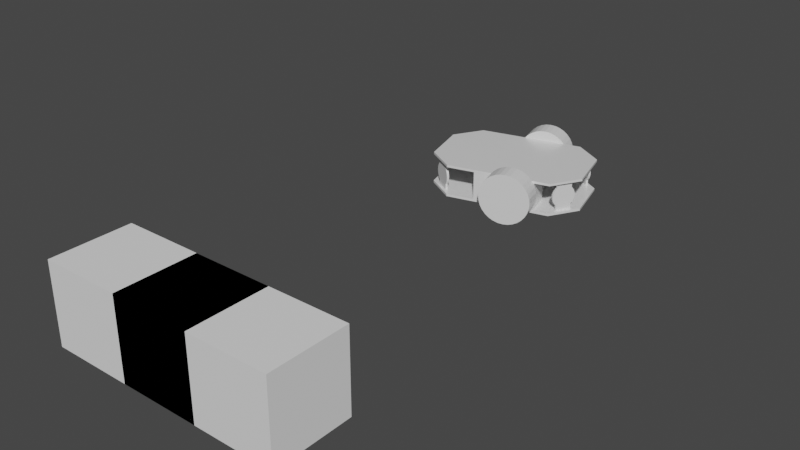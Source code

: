 # Source: scenario4variant5.blend  (saved by Blender 2.82.7; exported with 4.5.12 LTS)
import bpy
from mathutils import Matrix  # noqa: F401  (used for matrix-valued properties, if any)

bpy.ops.wm.read_factory_settings(use_empty=True)
scene = bpy.context.scene
scene.name = 'Scene'

# ---- materials (node trees are filled in below, after node groups)
mat_none_002 = bpy.data.materials.new('None.002')
mat_none_002.use_transparent_shadow = False
mat_none_002.roughness = 0.2546
mat_none_002.specular_intensity = 0.8

# ---- material node trees
mat_none_002.use_nodes = True; mat_none_002.node_tree.nodes.clear()
_N = mat_none_002.node_tree.nodes; _L = mat_none_002.node_tree.links
n0 = _N.new('ShaderNodeOutputMaterial'); n0.name = 'Material Output'; n0.location = (300, 300)
n1 = _N.new('ShaderNodeBsdfPrincipled'); n1.name = 'Principled BSDF'; n1.location = (10, 300)
n1.distribution = 'GGX'
n1.subsurface_method = 'BURLEY'
n1.inputs[2].default_value = 0.2546
n1.inputs[3].default_value = 1.45
n1.inputs[13].default_value = 0.8
n1.inputs[27].default_value = (0.0, 0.0, 0.0, 1.0)
n1.inputs[28].default_value = 1.0
_L.new(n1.outputs[0], n0.inputs[0])
n0.is_active_output = True

# ---- world
world_world = bpy.data.worlds.new('World'); scene.world = world_world
world_world.use_nodes = True; world_world.node_tree.nodes.clear()
_N = world_world.node_tree.nodes; _L = world_world.node_tree.links
n0 = _N.new('ShaderNodeOutputWorld'); n0.name = 'World Output'; n0.location = (300, 300)
n1 = _N.new('ShaderNodeBackground'); n1.name = 'Background'; n1.location = (10, 300)
n1.inputs[0].default_value = (0.05088, 0.05088, 0.05088, 1.0)
_L.new(n1.outputs[0], n0.inputs[0])
n0.is_active_output = True
world_world.color = (0.05088, 0.05088, 0.05088)
world_world.use_sun_shadow = False
world_world.sun_shadow_jitter_overblur = 0.0

# ---- meshes
me_bottom_baseboard_plane_001 = bpy.data.meshes.new('Bottom_Baseboard_Plane.001')
me_bottom_baseboard_plane_001.from_pydata([(-0.0888, -0.02201, 0.03191), (-0.0888, -0.02201, -0.03189), (-0.0578, -0.02201, -0.06289), (0.0762, -0.02201, -0.06289), (0.1072, -0.02201, -0.03189), (0.1072, -0.02201, 0.03191), (0.0762, -0.02201, 0.06291), (-0.0578, -0.02201, 0.06291), (0.1072, -0.02201, 0.03191), (0.1072, -0.02201, -0.03189), (0.1072, -0.02201, -0.03189), (0.1072, -0.02201, 0.03191), (0.0762, -0.02201, 0.06291), (-0.0578, -0.02201, -0.06289), (0.0762, -0.02201, -0.06289), (-0.0888, -0.02201, 0.03191), (-0.0888, -0.02201, -0.03189), (-0.0578, -0.02201, 0.06291), (0.0762, -0.02201, 0.06291), (0.1072, -0.01901, 0.03191), (0.0762, -0.01901, 0.06291), (0.0762, -0.02201, -0.06289), (-0.0888, -0.02201, -0.03189), (-0.0578, -0.02201, -0.06289), (-0.0578, -0.02201, 0.06291), (-0.0888, -0.02201, 0.03191), (-0.0888, -0.01901, 0.03191), (-0.0578, -0.01901, 0.06291), (0.1072, -0.01901, -0.03189), (0.0762, -0.01901, -0.06289), (-0.0578, -0.01901, -0.06289), (-0.0888, -0.01901, -0.03189), (-0.0888, 0.01799, 0.03191), (-0.0888, 0.01799, -0.03189), (-0.0578, 0.01799, -0.06289), (0.0762, 0.01799, -0.06289), (0.1072, 0.01799, -0.03189), (0.1072, 0.01799, 0.03191), (0.0762, 0.01799, 0.06291), (-0.0578, 0.01799, 0.06291), (0.1072, 0.01799, 0.03191), (0.1072, 0.01799, -0.03189), (0.1072, 0.01799, -0.03189), (0.1072, 0.01799, 0.03191), (0.0762, 0.01799, 0.06291), (-0.0578, 0.01799, -0.06289), (0.0762, 0.01799, -0.06289), (-0.0888, 0.01799, 0.03191), (-0.0888, 0.01799, -0.03189), (-0.0578, 0.01799, 0.06291), (0.0762, 0.01799, 0.06291), (0.1072, 0.02099, 0.03191), (0.0762, 0.02099, 0.06291), (0.0762, 0.01799, -0.06289), (-0.0888, 0.01799, -0.03189), (-0.0578, 0.01799, -0.06289), (-0.0578, 0.01799, 0.06291), (-0.0888, 0.01799, 0.03191), (-0.0888, 0.02099, 0.03191), (-0.0578, 0.02099, 0.06291), (0.1072, 0.02099, -0.03189), (0.0762, 0.02099, -0.06289), (-0.0578, 0.02099, -0.06289), (-0.0888, 0.02099, -0.03189), (-0.06172, 0.01799, 0.04998), (-0.07587, 0.01799, 0.03584), (-0.07587, -0.01901, 0.03584), (-0.06172, -0.01901, 0.04998), (-0.06385, 0.01799, 0.0521), (-0.06385, -0.01901, 0.0521), (-0.07799, -0.01901, 0.03796), (-0.07799, 0.01799, 0.03796), (-0.07587, 0.01799, -0.03502), (-0.06172, 0.01799, -0.04916), (-0.06172, -0.01901, -0.04916), (-0.07587, -0.01901, -0.03502), (-0.07799, 0.01799, -0.03714), (-0.07799, -0.01901, -0.03714), (-0.06385, -0.01901, -0.05128), (-0.06385, 0.01799, -0.05128), (0.08213, 0.01799, 0.05198), (0.09628, 0.01799, 0.03784), (0.09628, -0.01901, 0.03784), (0.08213, -0.01901, 0.05198), (0.08001, 0.01799, 0.04986), (0.08001, -0.01901, 0.04986), (0.09415, -0.01901, 0.03572), (0.09415, 0.01799, 0.03572), (0.09628, 0.01799, -0.03802), (0.08213, 0.01799, -0.05216), (0.08213, -0.01901, -0.05216), (0.09628, -0.01901, -0.03802), (0.09415, 0.01799, -0.0359), (0.09415, -0.01901, -0.0359), (0.08001, -0.01901, -0.05004), (0.08001, 0.01799, -0.05004), (0.09745, -0.0005096, 0.03244), (0.09957, -0.0005096, 0.03456), (0.09937, -0.003436, 0.03477), (0.09725, -0.003436, 0.03265), (0.09876, -0.00625, 0.03537), (0.09664, -0.00625, 0.03325), (0.09778, -0.008844, 0.03635), (0.09566, -0.008844, 0.03423), (0.09647, -0.01112, 0.03767), (0.09434, -0.01112, 0.03555), (0.09486, -0.01298, 0.03928), (0.09274, -0.01298, 0.03716), (0.09302, -0.01437, 0.04111), (0.0909, -0.01437, 0.03899), (0.09103, -0.01522, 0.0431), (0.08891, -0.01522, 0.04098), (0.08897, -0.01551, 0.04517), (0.08684, -0.01551, 0.04305), (0.0869, -0.01522, 0.04724), (0.08477, -0.01522, 0.04512), (0.08491, -0.01437, 0.04923), (0.08278, -0.01437, 0.04711), (0.08307, -0.01298, 0.05106), (0.08095, -0.01298, 0.04894), (0.08147, -0.01112, 0.05267), (0.07934, -0.01112, 0.05055), (0.08015, -0.008844, 0.05399), (0.07802, -0.008844, 0.05187), (0.07917, -0.00625, 0.05497), (0.07704, -0.00625, 0.05285), (0.07856, -0.003436, 0.05557), (0.07644, -0.003436, 0.05345), (0.07836, -0.0005096, 0.05578), (0.07624, -0.0005096, 0.05366), (0.07856, 0.002416, 0.05557), (0.07644, 0.002416, 0.05345), (0.07917, 0.00523, 0.05497), (0.07704, 0.00523, 0.05285), (0.08015, 0.007824, 0.05399), (0.07802, 0.007824, 0.05187), (0.08147, 0.0101, 0.05267), (0.07934, 0.0101, 0.05055), (0.08307, 0.01196, 0.05106), (0.08095, 0.01196, 0.04894), (0.08491, 0.01335, 0.04923), (0.08278, 0.01335, 0.04711), (0.0869, 0.0142, 0.04724), (0.08477, 0.0142, 0.04512), (0.08897, 0.01449, 0.04517), (0.08684, 0.01449, 0.04305), (0.09103, 0.0142, 0.0431), (0.08891, 0.0142, 0.04098), (0.09302, 0.01335, 0.04111), (0.0909, 0.01335, 0.03899), (0.09486, 0.01196, 0.03928), (0.09274, 0.01196, 0.03716), (0.09647, 0.0101, 0.03767), (0.09434, 0.0101, 0.03555), (0.09778, 0.007824, 0.03635), (0.09566, 0.007824, 0.03423), (0.09876, 0.00523, 0.03537), (0.09664, 0.00523, 0.03325), (0.09937, 0.002416, 0.03477), (0.09725, 0.002416, 0.03265), (0.07704, -0.0005096, -0.05314), (0.07916, -0.0005096, -0.05526), (0.07936, -0.003436, -0.05505), (0.07724, -0.003436, -0.05293), (0.07997, -0.00625, -0.05445), (0.07784, -0.00625, -0.05233), (0.08095, -0.008844, -0.05347), (0.07882, -0.008844, -0.05135), (0.08227, -0.01112, -0.05215), (0.08014, -0.01112, -0.05003), (0.08387, -0.01298, -0.05054), (0.08175, -0.01298, -0.04842), (0.08571, -0.01437, -0.04871), (0.08358, -0.01437, -0.04659), (0.0877, -0.01522, -0.04672), (0.08557, -0.01522, -0.0446), (0.08977, -0.01551, -0.04465), (0.08764, -0.01551, -0.04253), (0.09183, -0.01522, -0.04258), (0.08971, -0.01522, -0.04046), (0.09382, -0.01437, -0.04059), (0.0917, -0.01437, -0.03847), (0.09566, -0.01298, -0.03876), (0.09354, -0.01298, -0.03664), (0.09727, -0.01112, -0.03715), (0.09514, -0.01112, -0.03503), (0.09858, -0.008844, -0.03583), (0.09646, -0.008844, -0.03371), (0.09956, -0.00625, -0.03485), (0.09744, -0.00625, -0.03273), (0.1002, -0.003436, -0.03425), (0.09805, -0.003436, -0.03213), (0.1004, -0.0005096, -0.03404), (0.09825, -0.0005096, -0.03192), (0.1002, 0.002416, -0.03425), (0.09805, 0.002416, -0.03213), (0.09956, 0.00523, -0.03485), (0.09744, 0.00523, -0.03273), (0.09858, 0.007824, -0.03583), (0.09646, 0.007824, -0.03371), (0.09727, 0.0101, -0.03715), (0.09514, 0.0101, -0.03503), (0.09566, 0.01196, -0.03876), (0.09354, 0.01196, -0.03664), (0.09382, 0.01335, -0.04059), (0.0917, 0.01335, -0.03847), (0.09183, 0.0142, -0.04258), (0.08971, 0.0142, -0.04046), (0.08977, 0.01449, -0.04465), (0.08764, 0.01449, -0.04253), (0.0877, 0.0142, -0.04672), (0.08557, 0.0142, -0.0446), (0.08571, 0.01335, -0.04871), (0.08358, 0.01335, -0.04659), (0.08387, 0.01196, -0.05054), (0.08175, 0.01196, -0.04842), (0.08227, 0.0101, -0.05215), (0.08014, 0.0101, -0.05003), (0.08095, 0.007824, -0.05347), (0.07882, 0.007824, -0.05135), (0.07997, 0.00523, -0.05445), (0.07784, 0.00523, -0.05233), (0.07936, 0.002416, -0.05505), (0.07724, 0.002416, -0.05293), (-0.06015, -0.0005096, -0.05506), (-0.05803, -0.0005096, -0.05294), (-0.05823, -0.003436, -0.05273), (-0.06035, -0.003436, -0.05485), (-0.05884, -0.00625, -0.05213), (-0.06096, -0.00625, -0.05425), (-0.05982, -0.008844, -0.05115), (-0.06194, -0.008844, -0.05327), (-0.06113, -0.01112, -0.04983), (-0.06326, -0.01112, -0.05195), (-0.06274, -0.01298, -0.04822), (-0.06486, -0.01298, -0.05034), (-0.06458, -0.01437, -0.04639), (-0.0667, -0.01437, -0.04851), (-0.06657, -0.01522, -0.0444), (-0.06869, -0.01522, -0.04652), (-0.06863, -0.01551, -0.04233), (-0.07076, -0.01551, -0.04445), (-0.0707, -0.01522, -0.04026), (-0.07283, -0.01522, -0.04238), (-0.07269, -0.01437, -0.03827), (-0.07482, -0.01437, -0.04039), (-0.07453, -0.01298, -0.03644), (-0.07665, -0.01298, -0.03856), (-0.07613, -0.01112, -0.03483), (-0.07826, -0.01112, -0.03695), (-0.07745, -0.008844, -0.03351), (-0.07958, -0.008844, -0.03563), (-0.07843, -0.00625, -0.03253), (-0.08056, -0.00625, -0.03465), (-0.07904, -0.003436, -0.03193), (-0.08116, -0.003436, -0.03405), (-0.07924, -0.0005096, -0.03172), (-0.08136, -0.0005096, -0.03384), (-0.07904, 0.002416, -0.03193), (-0.08116, 0.002416, -0.03405), (-0.07843, 0.00523, -0.03253), (-0.08056, 0.00523, -0.03465), (-0.07745, 0.007824, -0.03351), (-0.07958, 0.007824, -0.03563), (-0.07613, 0.0101, -0.03483), (-0.07826, 0.0101, -0.03695), (-0.07453, 0.01196, -0.03644), (-0.07665, 0.01196, -0.03856), (-0.07269, 0.01335, -0.03827), (-0.07482, 0.01335, -0.04039), (-0.0707, 0.0142, -0.04026), (-0.07283, 0.0142, -0.04238), (-0.06863, 0.01449, -0.04233), (-0.07076, 0.01449, -0.04445), (-0.06657, 0.0142, -0.0444), (-0.06869, 0.0142, -0.04652), (-0.06458, 0.01335, -0.04639), (-0.0667, 0.01335, -0.04851), (-0.06274, 0.01196, -0.04822), (-0.06486, 0.01196, -0.05034), (-0.06113, 0.0101, -0.04983), (-0.06326, 0.0101, -0.05195), (-0.05982, 0.007824, -0.05115), (-0.06194, 0.007824, -0.05327), (-0.05884, 0.00523, -0.05213), (-0.06096, 0.00523, -0.05425), (-0.05823, 0.002416, -0.05273), (-0.06035, 0.002416, -0.05485), (-0.08146, -0.0005096, 0.03456), (-0.07934, -0.0005096, 0.03244), (-0.07914, -0.003436, 0.03265), (-0.08126, -0.003436, 0.03477), (-0.07853, -0.00625, 0.03325), (-0.08066, -0.00625, 0.03537), (-0.07755, -0.008844, 0.03423), (-0.07968, -0.008844, 0.03635), (-0.07623, -0.01112, 0.03555), (-0.07836, -0.01112, 0.03767), (-0.07463, -0.01298, 0.03716), (-0.07675, -0.01298, 0.03928), (-0.07279, -0.01437, 0.03899), (-0.07492, -0.01437, 0.04111), (-0.0708, -0.01522, 0.04098), (-0.07293, -0.01522, 0.0431), (-0.06873, -0.01551, 0.04305), (-0.07086, -0.01551, 0.04517), (-0.06667, -0.01522, 0.04512), (-0.06879, -0.01522, 0.04724), (-0.06468, -0.01437, 0.04711), (-0.0668, -0.01437, 0.04923), (-0.06284, -0.01298, 0.04894), (-0.06496, -0.01298, 0.05106), (-0.06123, -0.01112, 0.05055), (-0.06336, -0.01112, 0.05267), (-0.05992, -0.008844, 0.05187), (-0.06204, -0.008844, 0.05399), (-0.05894, -0.00625, 0.05285), (-0.06106, -0.00625, 0.05497), (-0.05833, -0.003436, 0.05345), (-0.06045, -0.003436, 0.05557), (-0.05813, -0.0005096, 0.05366), (-0.06025, -0.0005096, 0.05578), (-0.05833, 0.002416, 0.05345), (-0.06045, 0.002416, 0.05557), (-0.05894, 0.00523, 0.05285), (-0.06106, 0.00523, 0.05497), (-0.05992, 0.007824, 0.05187), (-0.06204, 0.007824, 0.05399), (-0.06123, 0.0101, 0.05055), (-0.06336, 0.0101, 0.05267), (-0.06284, 0.01196, 0.04894), (-0.06496, 0.01196, 0.05106), (-0.06468, 0.01335, 0.04711), (-0.0668, 0.01335, 0.04923), (-0.06667, 0.0142, 0.04512), (-0.06879, 0.0142, 0.04724), (-0.06873, 0.01449, 0.04305), (-0.07086, 0.01449, 0.04517), (-0.0708, 0.0142, 0.04098), (-0.07293, 0.0142, 0.0431), (-0.07279, 0.01335, 0.03899), (-0.07492, 0.01335, 0.04111), (-0.07463, 0.01196, 0.03716), (-0.07675, 0.01196, 0.03928), (-0.07623, 0.0101, 0.03555), (-0.07836, 0.0101, 0.03767), (-0.07755, 0.007824, 0.03423), (-0.07968, 0.007824, 0.03635), (-0.07853, 0.00523, 0.03325), (-0.08066, 0.00523, 0.03537), (-0.07914, 0.002416, 0.03265), (-0.08126, 0.002416, 0.03477), (-0.0378, -0.01901, -0.02629), (-0.0378, -0.01901, -0.06279), (0.0402, -0.01901, -0.06279), (0.0402, -0.01901, -0.02629), (-0.0378, 0.01806, -0.02629), (0.0402, 0.01806, -0.02629), (0.0402, 0.01806, -0.06279), (-0.0378, 0.01806, -0.06279), (-0.0378, -0.01901, -0.06279), (-0.0378, -0.01901, 0.06291), (-0.0378, -0.01901, 0.02641), (0.0402, -0.01901, 0.02641), (0.0402, -0.01901, 0.06291), (-0.0378, 0.01806, 0.06291), (0.0402, 0.01806, 0.06291), (0.0402, 0.01806, 0.02641), (-0.0378, 0.01806, 0.02641), (-0.0378, -0.01901, 0.02641), (-0.008795, 0.03399, -0.08819), (-0.008795, 0.03399, -0.06299), (-0.002357, 0.03336, -0.06299), (-0.002357, 0.03336, -0.08819), (0.003834, 0.03148, -0.06299), (0.003834, 0.03148, -0.08819), (0.009539, 0.02843, -0.06299), (0.009539, 0.02843, -0.08819), (0.01454, 0.02433, -0.06299), (0.01454, 0.02433, -0.08819), (0.01864, 0.01932, -0.06299), (0.01864, 0.01932, -0.08819), (0.02169, 0.01362, -0.06299), (0.02169, 0.01362, -0.08819), (0.02357, 0.007428, -0.06299), (0.02357, 0.007428, -0.08819), (0.0242, 0.0009904, -0.06299), (0.0242, 0.0009904, -0.08819), (0.02357, -0.005448, -0.06299), (0.02357, -0.005448, -0.08819), (0.02169, -0.01164, -0.06299), (0.02169, -0.01164, -0.08819), (0.01864, -0.01734, -0.06299), (0.01864, -0.01734, -0.08819), (0.01454, -0.02234, -0.06299), (0.01454, -0.02234, -0.08819), (0.009539, -0.02645, -0.06299), (0.009539, -0.02645, -0.08819), (0.003834, -0.0295, -0.06299), (0.003834, -0.0295, -0.08819), (-0.002357, -0.03138, -0.06299), (-0.002357, -0.03138, -0.08819), (-0.008795, -0.03201, -0.06299), (-0.008795, -0.03201, -0.08819), (-0.01523, -0.03138, -0.06299), (-0.01523, -0.03138, -0.08819), (-0.02142, -0.0295, -0.06299), (-0.02142, -0.0295, -0.08819), (-0.02713, -0.02645, -0.06299), (-0.02713, -0.02645, -0.08819), (-0.03213, -0.02234, -0.06299), (-0.03213, -0.02234, -0.08819), (-0.03623, -0.01734, -0.06299), (-0.03623, -0.01734, -0.08819), (-0.03928, -0.01164, -0.06299), (-0.03928, -0.01164, -0.08819), (-0.04116, -0.005448, -0.06299), (-0.04116, -0.005448, -0.08819), (-0.0418, 0.0009904, -0.06299), (-0.0418, 0.0009904, -0.08819), (-0.04116, 0.007428, -0.06299), (-0.04116, 0.007428, -0.08819), (-0.03928, 0.01362, -0.06299), (-0.03928, 0.01362, -0.08819), (-0.03623, 0.01932, -0.06299), (-0.03623, 0.01932, -0.08819), (-0.03213, 0.02433, -0.06299), (-0.03213, 0.02433, -0.08819), (-0.02713, 0.02843, -0.06299), (-0.02713, 0.02843, -0.08819), (-0.02142, 0.03148, -0.06299), (-0.02142, 0.03148, -0.08819), (-0.01523, 0.03336, -0.06299), (-0.01523, 0.03336, -0.08819), (-0.008795, 0.03399, 0.06281), (-0.008795, 0.03399, 0.08801), (-0.002357, 0.03336, 0.08801), (-0.002357, 0.03336, 0.06281), (0.003834, 0.03148, 0.08801), (0.003834, 0.03148, 0.06281), (0.009539, 0.02843, 0.08801), (0.009539, 0.02843, 0.06281), (0.01454, 0.02433, 0.08801), (0.01454, 0.02433, 0.06281), (0.01864, 0.01932, 0.08801), (0.01864, 0.01932, 0.06281), (0.02169, 0.01362, 0.08801), (0.02169, 0.01362, 0.06281), (0.02357, 0.007428, 0.08801), (0.02357, 0.007428, 0.06281), (0.0242, 0.0009904, 0.08801), (0.0242, 0.0009904, 0.06281), (0.02357, -0.005448, 0.08801), (0.02357, -0.005448, 0.06281), (0.02169, -0.01164, 0.08801), (0.02169, -0.01164, 0.06281), (0.01864, -0.01734, 0.08801), (0.01864, -0.01734, 0.06281), (0.01454, -0.02234, 0.08801), (0.01454, -0.02234, 0.06281), (0.009539, -0.02645, 0.08801), (0.009539, -0.02645, 0.06281), (0.003834, -0.0295, 0.08801), (0.003834, -0.0295, 0.06281), (-0.002357, -0.03138, 0.08801), (-0.002357, -0.03138, 0.06281), (-0.008795, -0.03201, 0.08801), (-0.008795, -0.03201, 0.06281), (-0.01523, -0.03138, 0.08801), (-0.01523, -0.03138, 0.06281), (-0.02142, -0.0295, 0.08801), (-0.02142, -0.0295, 0.06281), (-0.02713, -0.02645, 0.08801), (-0.02713, -0.02645, 0.06281), (-0.03213, -0.02234, 0.08801), (-0.03213, -0.02234, 0.06281), (-0.03623, -0.01734, 0.08801), (-0.03623, -0.01734, 0.06281), (-0.03928, -0.01164, 0.08801), (-0.03928, -0.01164, 0.06281), (-0.04116, -0.005448, 0.08801), (-0.04116, -0.005448, 0.06281), (-0.0418, 0.0009904, 0.08801), (-0.0418, 0.0009904, 0.06281), (-0.04116, 0.007428, 0.08801), (-0.04116, 0.007428, 0.06281), (-0.03928, 0.01362, 0.08801), (-0.03928, 0.01362, 0.06281), (-0.03623, 0.01932, 0.08801), (-0.03623, 0.01932, 0.06281), (-0.03213, 0.02433, 0.08801), (-0.03213, 0.02433, 0.06281), (-0.02713, 0.02843, 0.08801), (-0.02713, 0.02843, 0.06281), (-0.02142, 0.03148, 0.08801), (-0.02142, 0.03148, 0.06281), (-0.01523, 0.03336, 0.08801), (-0.01523, 0.03336, 0.06281)], [(353, 360), (362, 369)], [(0, 1, 2, 3, 4, 5, 6, 7), (8, 9, 10, 11), (6, 5, 8, 12), (3, 2, 13, 14), (1, 0, 15, 16), (5, 4, 9, 8), (4, 3, 14, 9), (2, 1, 16, 13), (0, 7, 17, 15), (7, 6, 12, 17), (18, 11, 19, 20), (9, 14, 21, 10), (13, 16, 22, 23), (15, 17, 24, 25), (17, 12, 18, 24), (12, 8, 11, 18), (14, 13, 23, 21), (16, 15, 25, 22), (26, 27, 20, 19, 28, 29, 30, 31), (21, 23, 30, 29), (22, 25, 26, 31), (11, 10, 28, 19), (10, 21, 29, 28), (23, 22, 31, 30), (25, 24, 27, 26), (24, 18, 20, 27), (32, 33, 34, 35, 36, 37, 38, 39), (40, 41, 42, 43), (38, 37, 40, 44), (35, 34, 45, 46), (33, 32, 47, 48), (37, 36, 41, 40), (36, 35, 46, 41), (34, 33, 48, 45), (32, 39, 49, 47), (39, 38, 44, 49), (50, 43, 51, 52), (41, 46, 53, 42), (45, 48, 54, 55), (47, 49, 56, 57), (49, 44, 50, 56), (44, 40, 43, 50), (46, 45, 55, 53), (48, 47, 57, 54), (58, 59, 52, 51, 60, 61, 62, 63), (53, 55, 62, 61), (54, 57, 58, 63), (43, 42, 60, 51), (42, 53, 61, 60), (55, 54, 63, 62), (57, 56, 59, 58), (56, 50, 52, 59), (64, 65, 66, 67), (68, 69, 70, 71), (64, 67, 69, 68), (67, 66, 70, 69), (65, 64, 68, 71), (66, 65, 71, 70), (72, 73, 74, 75), (76, 77, 78, 79), (72, 75, 77, 76), (75, 74, 78, 77), (73, 72, 76, 79), (74, 73, 79, 78), (80, 81, 82, 83), (84, 85, 86, 87), (80, 83, 85, 84), (83, 82, 86, 85), (81, 80, 84, 87), (82, 81, 87, 86), (88, 89, 90, 91), (92, 93, 94, 95), (88, 91, 93, 92), (91, 90, 94, 93), (89, 88, 92, 95), (90, 89, 95, 94), (96, 97, 98, 99), (99, 98, 100, 101), (101, 100, 102, 103), (103, 102, 104, 105), (105, 104, 106, 107), (107, 106, 108, 109), (109, 108, 110, 111), (111, 110, 112, 113), (113, 112, 114, 115), (115, 114, 116, 117), (117, 116, 118, 119), (119, 118, 120, 121), (121, 120, 122, 123), (123, 122, 124, 125), (125, 124, 126, 127), (127, 126, 128, 129), (129, 128, 130, 131), (131, 130, 132, 133), (133, 132, 134, 135), (135, 134, 136, 137), (137, 136, 138, 139), (139, 138, 140, 141), (141, 140, 142, 143), (143, 142, 144, 145), (145, 144, 146, 147), (147, 146, 148, 149), (149, 148, 150, 151), (151, 150, 152, 153), (153, 152, 154, 155), (155, 154, 156, 157), (98, 97, 158, 156, 154, 152, 150, 148, 146, 144, 142, 140, 138, 136, 134, 132, 130, 128, 126, 124, 122, 120, 118, 116, 114, 112, 110, 108, 106, 104, 102, 100), (157, 156, 158, 159), (159, 158, 97, 96), (96, 99, 101, 103, 105, 107, 109, 111, 113, 115, 117, 119, 121, 123, 125, 127, 129, 131, 133, 135, 137, 139, 141, 143, 145, 147, 149, 151, 153, 155, 157, 159), (160, 161, 162, 163), (163, 162, 164, 165), (165, 164, 166, 167), (167, 166, 168, 169), (169, 168, 170, 171), (171, 170, 172, 173), (173, 172, 174, 175), (175, 174, 176, 177), (177, 176, 178, 179), (179, 178, 180, 181), (181, 180, 182, 183), (183, 182, 184, 185), (185, 184, 186, 187), (187, 186, 188, 189), (189, 188, 190, 191), (191, 190, 192, 193), (193, 192, 194, 195), (195, 194, 196, 197), (197, 196, 198, 199), (199, 198, 200, 201), (201, 200, 202, 203), (203, 202, 204, 205), (205, 204, 206, 207), (207, 206, 208, 209), (209, 208, 210, 211), (211, 210, 212, 213), (213, 212, 214, 215), (215, 214, 216, 217), (217, 216, 218, 219), (219, 218, 220, 221), (162, 161, 222, 220, 218, 216, 214, 212, 210, 208, 206, 204, 202, 200, 198, 196, 194, 192, 190, 188, 186, 184, 182, 180, 178, 176, 174, 172, 170, 168, 166, 164), (221, 220, 222, 223), (223, 222, 161, 160), (160, 163, 165, 167, 169, 171, 173, 175, 177, 179, 181, 183, 185, 187, 189, 191, 193, 195, 197, 199, 201, 203, 205, 207, 209, 211, 213, 215, 217, 219, 221, 223), (224, 225, 226, 227), (227, 226, 228, 229), (229, 228, 230, 231), (231, 230, 232, 233), (233, 232, 234, 235), (235, 234, 236, 237), (237, 236, 238, 239), (239, 238, 240, 241), (241, 240, 242, 243), (243, 242, 244, 245), (245, 244, 246, 247), (247, 246, 248, 249), (249, 248, 250, 251), (251, 250, 252, 253), (253, 252, 254, 255), (255, 254, 256, 257), (257, 256, 258, 259), (259, 258, 260, 261), (261, 260, 262, 263), (263, 262, 264, 265), (265, 264, 266, 267), (267, 266, 268, 269), (269, 268, 270, 271), (271, 270, 272, 273), (273, 272, 274, 275), (275, 274, 276, 277), (277, 276, 278, 279), (279, 278, 280, 281), (281, 280, 282, 283), (283, 282, 284, 285), (226, 225, 286, 284, 282, 280, 278, 276, 274, 272, 270, 268, 266, 264, 262, 260, 258, 256, 254, 252, 250, 248, 246, 244, 242, 240, 238, 236, 234, 232, 230, 228), (285, 284, 286, 287), (287, 286, 225, 224), (224, 227, 229, 231, 233, 235, 237, 239, 241, 243, 245, 247, 249, 251, 253, 255, 257, 259, 261, 263, 265, 267, 269, 271, 273, 275, 277, 279, 281, 283, 285, 287), (288, 289, 290, 291), (291, 290, 292, 293), (293, 292, 294, 295), (295, 294, 296, 297), (297, 296, 298, 299), (299, 298, 300, 301), (301, 300, 302, 303), (303, 302, 304, 305), (305, 304, 306, 307), (307, 306, 308, 309), (309, 308, 310, 311), (311, 310, 312, 313), (313, 312, 314, 315), (315, 314, 316, 317), (317, 316, 318, 319), (319, 318, 320, 321), (321, 320, 322, 323), (323, 322, 324, 325), (325, 324, 326, 327), (327, 326, 328, 329), (329, 328, 330, 331), (331, 330, 332, 333), (333, 332, 334, 335), (335, 334, 336, 337), (337, 336, 338, 339), (339, 338, 340, 341), (341, 340, 342, 343), (343, 342, 344, 345), (345, 344, 346, 347), (347, 346, 348, 349), (290, 289, 350, 348, 346, 344, 342, 340, 338, 336, 334, 332, 330, 328, 326, 324, 322, 320, 318, 316, 314, 312, 310, 308, 306, 304, 302, 300, 298, 296, 294, 292), (349, 348, 350, 351), (351, 350, 289, 288), (288, 291, 293, 295, 297, 299, 301, 303, 305, 307, 309, 311, 313, 315, 317, 319, 321, 323, 325, 327, 329, 331, 333, 335, 337, 339, 341, 343, 345, 347, 349, 351), (352, 353, 354, 355), (356, 357, 358, 359), (355, 354, 358, 357), (353, 352, 356, 359), (354, 353, 359, 358), (352, 355, 357, 356), (361, 362, 363, 364), (365, 366, 367, 368), (364, 363, 367, 366), (362, 361, 365, 368), (363, 362, 368, 367), (361, 364, 366, 365), (370, 371, 372, 373), (373, 372, 374, 375), (375, 374, 376, 377), (377, 376, 378, 379), (379, 378, 380, 381), (381, 380, 382, 383), (383, 382, 384, 385), (385, 384, 386, 387), (387, 386, 388, 389), (389, 388, 390, 391), (391, 390, 392, 393), (393, 392, 394, 395), (395, 394, 396, 397), (397, 396, 398, 399), (399, 398, 400, 401), (401, 400, 402, 403), (403, 402, 404, 405), (405, 404, 406, 407), (407, 406, 408, 409), (409, 408, 410, 411), (411, 410, 412, 413), (413, 412, 414, 415), (415, 414, 416, 417), (417, 416, 418, 419), (419, 418, 420, 421), (421, 420, 422, 423), (423, 422, 424, 425), (425, 424, 426, 427), (427, 426, 428, 429), (429, 428, 430, 431), (372, 371, 432, 430, 428, 426, 424, 422, 420, 418, 416, 414, 412, 410, 408, 406, 404, 402, 400, 398, 396, 394, 392, 390, 388, 386, 384, 382, 380, 378, 376, 374), (431, 430, 432, 433), (433, 432, 371, 370), (370, 373, 375, 377, 379, 381, 383, 385, 387, 389, 391, 393, 395, 397, 399, 401, 403, 405, 407, 409, 411, 413, 415, 417, 419, 421, 423, 425, 427, 429, 431, 433), (434, 435, 436, 437), (437, 436, 438, 439), (439, 438, 440, 441), (441, 440, 442, 443), (443, 442, 444, 445), (445, 444, 446, 447), (447, 446, 448, 449), (449, 448, 450, 451), (451, 450, 452, 453), (453, 452, 454, 455), (455, 454, 456, 457), (457, 456, 458, 459), (459, 458, 460, 461), (461, 460, 462, 463), (463, 462, 464, 465), (465, 464, 466, 467), (467, 466, 468, 469), (469, 468, 470, 471), (471, 470, 472, 473), (473, 472, 474, 475), (475, 474, 476, 477), (477, 476, 478, 479), (479, 478, 480, 481), (481, 480, 482, 483), (483, 482, 484, 485), (485, 484, 486, 487), (487, 486, 488, 489), (489, 488, 490, 491), (491, 490, 492, 493), (493, 492, 494, 495), (436, 435, 496, 494, 492, 490, 488, 486, 484, 482, 480, 478, 476, 474, 472, 470, 468, 466, 464, 462, 460, 458, 456, 454, 452, 450, 448, 446, 444, 442, 440, 438), (495, 494, 496, 497), (497, 496, 435, 434), (434, 437, 439, 441, 443, 445, 447, 449, 451, 453, 455, 457, 459, 461, 463, 465, 467, 469, 471, 473, 475, 477, 479, 481, 483, 485, 487, 489, 491, 493, 495, 497)])
_uv = me_bottom_baseboard_plane_001.uv_layers.new(name='UVMap')
_uv.uv.foreach_set('vector', [0.0, 0.2449, 0.0, 0.8691, 0.07788, 1.0, 0.8132, 1.0, 1.0, 0.822, 1.0, 0.2257, 0.8691, 0.0, 0.1577, 0.0, 1.0, 0.2257, 1.0, 0.822, 1.0, 0.822, 1.0, 0.2257, 0.8691, 0.0, 1.0, 0.2257, 1.0, 0.2257, 0.8691, 0.0, 0.8132, 1.0, 0.07788, 1.0, 0.07788, 1.0, 0.8132, 1.0, 0.0, 0.8691, 0.0, 0.2449, 0.0, 0.2449, 0.0, 0.8691, 1.0, 0.2257, 1.0, 0.822, 1.0, 0.822, 1.0, 0.2257, 1.0, 0.822, 0.8132, 1.0, 0.8132, 1.0, 1.0, 0.822, 0.07788, 1.0, 0.0, 0.8691, 0.0, 0.8691, 0.07788, 1.0, 0.0, 0.2449, 0.1577, 0.0, 0.1577, 0.0, 0.0, 0.2449, 0.1577, 0.0, 0.8691, 0.0, 0.8691, 0.0, 0.1577, 0.0, 0.8691, 0.0, 1.0, 0.2257, 1.0, 0.2257, 0.8691, 0.0, 1.0, 0.822, 0.8132, 1.0, 0.8132, 1.0, 1.0, 0.822, 0.07788, 1.0, 0.0, 0.8691, 0.0, 0.8691, 0.07788, 1.0, 0.0, 0.2449, 0.1577, 0.0, 0.1577, 0.0, 0.0, 0.2449, 0.1577, 0.0, 0.8691, 0.0, 0.8691, 0.0, 0.1577, 0.0, 0.8691, 0.0, 1.0, 0.2257, 1.0, 0.2257, 0.8691, 0.0, 0.8132, 1.0, 0.07788, 1.0, 0.07788, 1.0, 0.8132, 1.0, 0.0, 0.8691, 0.0, 0.2449, 0.0, 0.2449, 0.0, 0.8691, 0.0, 0.2449, 0.1577, 0.0, 0.8691, 0.0, 1.0, 0.2257, 1.0, 0.822, 0.8132, 1.0, 0.07788, 1.0, 0.0, 0.8691, 0.8132, 1.0, 0.07788, 1.0, 0.07788, 1.0, 0.8132, 1.0, 0.0, 0.8691, 0.0, 0.2449, 0.0, 0.2449, 0.0, 0.8691, 1.0, 0.2257, 1.0, 0.822, 1.0, 0.822, 1.0, 0.2257, 1.0, 0.822, 0.8132, 1.0, 0.8132, 1.0, 1.0, 0.822, 0.07788, 1.0, 0.0, 0.8691, 0.0, 0.8691, 0.07788, 1.0, 0.0, 0.2449, 0.1577, 0.0, 0.1577, 0.0, 0.0, 0.2449, 0.1577, 0.0, 0.8691, 0.0, 0.8691, 0.0, 0.1577, 0.0, 0.0, 0.2449, 0.0, 0.8691, 0.07788, 1.0, 0.8132, 1.0, 1.0, 0.822, 1.0, 0.2257, 0.8691, 0.0, 0.1577, 0.0, 1.0, 0.2257, 1.0, 0.822, 1.0, 0.822, 1.0, 0.2257, 0.8691, 0.0, 1.0, 0.2257, 1.0, 0.2257, 0.8691, 0.0, 0.8132, 1.0, 0.07788, 1.0, 0.07788, 1.0, 0.8132, 1.0, 0.0, 0.8691, 0.0, 0.2449, 0.0, 0.2449, 0.0, 0.8691, 1.0, 0.2257, 1.0, 0.822, 1.0, 0.822, 1.0, 0.2257, 1.0, 0.822, 0.8132, 1.0, 0.8132, 1.0, 1.0, 0.822, 0.07788, 1.0, 0.0, 0.8691, 0.0, 0.8691, 0.07788, 1.0, 0.0, 0.2449, 0.1577, 0.0, 0.1577, 0.0, 0.0, 0.2449, 0.1577, 0.0, 0.8691, 0.0, 0.8691, 0.0, 0.1577, 0.0, 0.8691, 0.0, 1.0, 0.2257, 1.0, 0.2257, 0.8691, 0.0, 1.0, 0.822, 0.8132, 1.0, 0.8132, 1.0, 1.0, 0.822, 0.07788, 1.0, 0.0, 0.8691, 0.0, 0.8691, 0.07788, 1.0, 0.0, 0.2449, 0.1577, 0.0, 0.1577, 0.0, 0.0, 0.2449, 0.1577, 0.0, 0.8691, 0.0, 0.8691, 0.0, 0.1577, 0.0, 0.8691, 0.0, 1.0, 0.2257, 1.0, 0.2257, 0.8691, 0.0, 0.8132, 1.0, 0.07788, 1.0, 0.07788, 1.0, 0.8132, 1.0, 0.0, 0.8691, 0.0, 0.2449, 0.0, 0.2449, 0.0, 0.8691, 0.0, 0.2449, 0.1577, 0.0, 0.8691, 0.0, 1.0, 0.2257, 1.0, 0.822, 0.8132, 1.0, 0.07788, 1.0, 0.0, 0.8691, 0.8132, 1.0, 0.07788, 1.0, 0.07788, 1.0, 0.8132, 1.0, 0.0, 0.8691, 0.0, 0.2449, 0.0, 0.2449, 0.0, 0.8691, 1.0, 0.2257, 1.0, 0.822, 1.0, 0.822, 1.0, 0.2257, 1.0, 0.822, 0.8132, 1.0, 0.8132, 1.0, 1.0, 0.822, 0.07788, 1.0, 0.0, 0.8691, 0.0, 0.8691, 0.07788, 1.0, 0.0, 0.2449, 0.1577, 0.0, 0.1577, 0.0, 0.0, 0.2449, 0.1577, 0.0, 0.8691, 0.0, 0.8691, 0.0, 0.1577, 0.0, 0.0, 0.0, 0.0, 1.0, 1.0, 1.0, 1.0, 0.0, 0.0, 0.0, 1.0, 0.0, 1.0, 1.0, 0.0, 1.0, 0.0, 0.0, 1.0, 0.0, 1.0, 0.0, 0.0, 0.0, 1.0, 0.0, 1.0, 1.0, 1.0, 1.0, 1.0, 0.0, 0.0, 1.0, 0.0, 0.0, 0.0, 0.0, 0.0, 1.0, 1.0, 1.0, 0.0, 1.0, 0.0, 1.0, 1.0, 1.0, 0.0, 0.0, 0.0, 1.0, 1.0, 1.0, 1.0, 0.0, 0.0, 0.0, 1.0, 0.0, 1.0, 1.0, 0.0, 1.0, 0.0, 0.0, 1.0, 0.0, 1.0, 0.0, 0.0, 0.0, 1.0, 0.0, 1.0, 1.0, 1.0, 1.0, 1.0, 0.0, 0.0, 1.0, 0.0, 0.0, 0.0, 0.0, 0.0, 1.0, 1.0, 1.0, 0.0, 1.0, 0.0, 1.0, 1.0, 1.0, 0.0, 0.0, 0.0, 1.0, 1.0, 1.0, 1.0, 0.0, 0.0, 0.0, 1.0, 0.0, 1.0, 1.0, 0.0, 1.0, 0.0, 0.0, 1.0, 0.0, 1.0, 0.0, 0.0, 0.0, 1.0, 0.0, 1.0, 1.0, 1.0, 1.0, 1.0, 0.0, 0.0, 1.0, 0.0, 0.0, 0.0, 0.0, 0.0, 1.0, 1.0, 1.0, 0.0, 1.0, 0.0, 1.0, 1.0, 1.0, 0.0, 0.0, 0.0, 1.0, 1.0, 1.0, 1.0, 0.0, 0.0, 0.0, 1.0, 0.0, 1.0, 1.0, 0.0, 1.0, 0.0, 0.0, 1.0, 0.0, 1.0, 0.0, 0.0, 0.0, 1.0, 0.0, 1.0, 1.0, 1.0, 1.0, 1.0, 0.0, 0.0, 1.0, 0.0, 0.0, 0.0, 0.0, 0.0, 1.0, 1.0, 1.0, 0.0, 1.0, 0.0, 1.0, 1.0, 1.0, 1.0, 0.5, 1.0, 1.0, 0.9688, 1.0, 0.9688, 0.5, 0.9688, 0.5, 0.9688, 1.0, 0.9375, 1.0, 0.9375, 0.5, 0.9375, 0.5, 0.9375, 1.0, 0.9062, 1.0, 0.9062, 0.5, 0.9062, 0.5, 0.9062, 1.0, 0.875, 1.0, 0.875, 0.5, 0.875, 0.5, 0.875, 1.0, 0.8438, 1.0, 0.8438, 0.5, 0.8438, 0.5, 0.8438, 1.0, 0.8125, 1.0, 0.8125, 0.5, 0.8125, 0.5, 0.8125, 1.0, 0.7812, 1.0, 0.7812, 0.5, 0.7812, 0.5, 0.7812, 1.0, 0.75, 1.0, 0.75, 0.5, 0.75, 0.5, 0.75, 1.0, 0.7188, 1.0, 0.7188, 0.5, 0.7188, 0.5, 0.7188, 1.0, 0.6875, 1.0, 0.6875, 0.5, 0.6875, 0.5, 0.6875, 1.0, 0.6562, 1.0, 0.6562, 0.5, 0.6562, 0.5, 0.6562, 1.0, 0.625, 1.0, 0.625, 0.5, 0.625, 0.5, 0.625, 1.0, 0.5938, 1.0, 0.5938, 0.5, 0.5938, 0.5, 0.5938, 1.0, 0.5625, 1.0, 0.5625, 0.5, 0.5625, 0.5, 0.5625, 1.0, 0.5312, 1.0, 0.5312, 0.5, 0.5312, 0.5, 0.5312, 1.0, 0.5, 1.0, 0.5, 0.5, 0.5, 0.5, 0.5, 1.0, 0.4688, 1.0, 0.4688, 0.5, 0.4688, 0.5, 0.4688, 1.0, 0.4375, 1.0, 0.4375, 0.5, 0.4375, 0.5, 0.4375, 1.0, 0.4062, 1.0, 0.4062, 0.5, 0.4062, 0.5, 0.4062, 1.0, 0.375, 1.0, 0.375, 0.5, 0.375, 0.5, 0.375, 1.0, 0.3438, 1.0, 0.3438, 0.5, 0.3438, 0.5, 0.3438, 1.0, 0.3125, 1.0, 0.3125, 0.5, 0.3125, 0.5, 0.3125, 1.0, 0.2812, 1.0, 0.2812, 0.5, 0.2812, 0.5, 0.2812, 1.0, 0.25, 1.0, 0.25, 0.5, 0.25, 0.5, 0.25, 1.0, 0.2188, 1.0, 0.2188, 0.5, 0.2188, 0.5, 0.2188, 1.0, 0.1875, 1.0, 0.1875, 0.5, 0.1875, 0.5, 0.1875, 1.0, 0.1562, 1.0, 0.1562, 0.5, 0.1562, 0.5, 0.1562, 1.0, 0.125, 1.0, 0.125, 0.5, 0.125, 0.5, 0.125, 1.0, 0.09375, 1.0, 0.09375, 0.5, 0.09375, 0.5, 0.09375, 1.0, 0.0625, 1.0, 0.0625, 0.5, 0.2968, 0.4854, 0.25, 0.49, 0.2032, 0.4854, 0.1582, 0.4717, 0.1167, 0.4496, 0.08029, 0.4197, 0.05045, 0.3833, 0.02827, 0.3418, 0.01461, 0.2968, 0.01, 0.25, 0.01461, 0.2032, 0.02827, 0.1582, 0.05045, 0.1167, 0.08029, 0.08029, 0.1167, 0.05045, 0.1582, 0.02827, 0.2032, 0.01461, 0.25, 0.01, 0.2968, 0.01461, 0.3418, 0.02827, 0.3833, 0.05045, 0.4197, 0.08029, 0.4496, 0.1167, 0.4717, 0.1582, 0.4854, 0.2032, 0.49, 0.25, 0.4854, 0.2968, 0.4717, 0.3418, 0.4496, 0.3833, 0.4197, 0.4197, 0.3833, 0.4496, 0.3418, 0.4717, 0.0625, 0.5, 0.0625, 1.0, 0.03125, 1.0, 0.03125, 0.5, 0.03125, 0.5, 0.03125, 1.0, 0.0, 1.0, 0.0, 0.5, 0.75, 0.49, 0.7968, 0.4854, 0.8418, 0.4717, 0.8833, 0.4496, 0.9197, 0.4197, 0.9496, 0.3833, 0.9717, 0.3418, 0.9854, 0.2968, 0.99, 0.25, 0.9854, 0.2032, 0.9717, 0.1582, 0.9496, 0.1167, 0.9197, 0.08029, 0.8833, 0.05045, 0.8418, 0.02827, 0.7968, 0.01461, 0.75, 0.01, 0.7032, 0.01461, 0.6582, 0.02827, 0.6167, 0.05045, 0.5803, 0.08029, 0.5504, 0.1167, 0.5283, 0.1582, 0.5146, 0.2032, 0.51, 0.25, 0.5146, 0.2968, 0.5283, 0.3418, 0.5504, 0.3833, 0.5803, 0.4197, 0.6167, 0.4496, 0.6582, 0.4717, 0.7032, 0.4854, 1.0, 0.5, 1.0, 1.0, 0.9688, 1.0, 0.9688, 0.5, 0.9688, 0.5, 0.9688, 1.0, 0.9375, 1.0, 0.9375, 0.5, 0.9375, 0.5, 0.9375, 1.0, 0.9062, 1.0, 0.9062, 0.5, 0.9062, 0.5, 0.9062, 1.0, 0.875, 1.0, 0.875, 0.5, 0.875, 0.5, 0.875, 1.0, 0.8438, 1.0, 0.8438, 0.5, 0.8438, 0.5, 0.8438, 1.0, 0.8125, 1.0, 0.8125, 0.5, 0.8125, 0.5, 0.8125, 1.0, 0.7812, 1.0, 0.7812, 0.5, 0.7812, 0.5, 0.7812, 1.0, 0.75, 1.0, 0.75, 0.5, 0.75, 0.5, 0.75, 1.0, 0.7188, 1.0, 0.7188, 0.5, 0.7188, 0.5, 0.7188, 1.0, 0.6875, 1.0, 0.6875, 0.5, 0.6875, 0.5, 0.6875, 1.0, 0.6562, 1.0, 0.6562, 0.5, 0.6562, 0.5, 0.6562, 1.0, 0.625, 1.0, 0.625, 0.5, 0.625, 0.5, 0.625, 1.0, 0.5938, 1.0, 0.5938, 0.5, 0.5938, 0.5, 0.5938, 1.0, 0.5625, 1.0, 0.5625, 0.5, 0.5625, 0.5, 0.5625, 1.0, 0.5312, 1.0, 0.5312, 0.5, 0.5312, 0.5, 0.5312, 1.0, 0.5, 1.0, 0.5, 0.5, 0.5, 0.5, 0.5, 1.0, 0.4688, 1.0, 0.4688, 0.5, 0.4688, 0.5, 0.4688, 1.0, 0.4375, 1.0, 0.4375, 0.5, 0.4375, 0.5, 0.4375, 1.0, 0.4062, 1.0, 0.4062, 0.5, 0.4062, 0.5, 0.4062, 1.0, 0.375, 1.0, 0.375, 0.5, 0.375, 0.5, 0.375, 1.0, 0.3438, 1.0, 0.3438, 0.5, 0.3438, 0.5, 0.3438, 1.0, 0.3125, 1.0, 0.3125, 0.5, 0.3125, 0.5, 0.3125, 1.0, 0.2812, 1.0, 0.2812, 0.5, 0.2812, 0.5, 0.2812, 1.0, 0.25, 1.0, 0.25, 0.5, 0.25, 0.5, 0.25, 1.0, 0.2188, 1.0, 0.2188, 0.5, 0.2188, 0.5, 0.2188, 1.0, 0.1875, 1.0, 0.1875, 0.5, 0.1875, 0.5, 0.1875, 1.0, 0.1562, 1.0, 0.1562, 0.5, 0.1562, 0.5, 0.1562, 1.0, 0.125, 1.0, 0.125, 0.5, 0.125, 0.5, 0.125, 1.0, 0.09375, 1.0, 0.09375, 0.5, 0.09375, 0.5, 0.09375, 1.0, 0.0625, 1.0, 0.0625, 0.5, 0.2968, 0.4854, 0.25, 0.49, 0.2032, 0.4854, 0.1582, 0.4717, 0.1167, 0.4496, 0.08029, 0.4197, 0.05045, 0.3833, 0.02827, 0.3418, 0.01461, 0.2968, 0.01, 0.25, 0.01461, 0.2032, 0.02827, 0.1582, 0.05045, 0.1167, 0.08029, 0.08029, 0.1167, 0.05045, 0.1582, 0.02827, 0.2032, 0.01461, 0.25, 0.01, 0.2968, 0.01461, 0.3418, 0.02827, 0.3833, 0.05045, 0.4197, 0.08029, 0.4496, 0.1167, 0.4717, 0.1582, 0.4854, 0.2032, 0.49, 0.25, 0.4854, 0.2968, 0.4717, 0.3418, 0.4496, 0.3833, 0.4197, 0.4197, 0.3833, 0.4496, 0.3418, 0.4717, 0.0625, 0.5, 0.0625, 1.0, 0.03125, 1.0, 0.03125, 0.5, 0.03125, 0.5, 0.03125, 1.0, 0.0, 1.0, 0.0, 0.5, 0.75, 0.49, 0.7968, 0.4854, 0.8418, 0.4717, 0.8833, 0.4496, 0.9197, 0.4197, 0.9496, 0.3833, 0.9717, 0.3418, 0.9854, 0.2968, 0.99, 0.25, 0.9854, 0.2032, 0.9717, 0.1582, 0.9496, 0.1167, 0.9197, 0.08029, 0.8833, 0.05045, 0.8418, 0.02827, 0.7968, 0.01461, 0.75, 0.01, 0.7032, 0.01461, 0.6582, 0.02827, 0.6167, 0.05045, 0.5803, 0.08029, 0.5504, 0.1167, 0.5283, 0.1582, 0.5146, 0.2032, 0.51, 0.25, 0.5146, 0.2968, 0.5283, 0.3418, 0.5504, 0.3833, 0.5803, 0.4197, 0.6167, 0.4496, 0.6582, 0.4717, 0.7032, 0.4854, 1.0, 0.5, 1.0, 1.0, 0.9688, 1.0, 0.9688, 0.5, 0.9688, 0.5, 0.9688, 1.0, 0.9375, 1.0, 0.9375, 0.5, 0.9375, 0.5, 0.9375, 1.0, 0.9062, 1.0, 0.9062, 0.5, 0.9062, 0.5, 0.9062, 1.0, 0.875, 1.0, 0.875, 0.5, 0.875, 0.5, 0.875, 1.0, 0.8438, 1.0, 0.8438, 0.5, 0.8438, 0.5, 0.8438, 1.0, 0.8125, 1.0, 0.8125, 0.5, 0.8125, 0.5, 0.8125, 1.0, 0.7812, 1.0, 0.7812, 0.5, 0.7812, 0.5, 0.7812, 1.0, 0.75, 1.0, 0.75, 0.5, 0.75, 0.5, 0.75, 1.0, 0.7188, 1.0, 0.7188, 0.5, 0.7188, 0.5, 0.7188, 1.0, 0.6875, 1.0, 0.6875, 0.5, 0.6875, 0.5, 0.6875, 1.0, 0.6562, 1.0, 0.6562, 0.5, 0.6562, 0.5, 0.6562, 1.0, 0.625, 1.0, 0.625, 0.5, 0.625, 0.5, 0.625, 1.0, 0.5938, 1.0, 0.5938, 0.5, 0.5938, 0.5, 0.5938, 1.0, 0.5625, 1.0, 0.5625, 0.5, 0.5625, 0.5, 0.5625, 1.0, 0.5312, 1.0, 0.5312, 0.5, 0.5312, 0.5, 0.5312, 1.0, 0.5, 1.0, 0.5, 0.5, 0.5, 0.5, 0.5, 1.0, 0.4688, 1.0, 0.4688, 0.5, 0.4688, 0.5, 0.4688, 1.0, 0.4375, 1.0, 0.4375, 0.5, 0.4375, 0.5, 0.4375, 1.0, 0.4062, 1.0, 0.4062, 0.5, 0.4062, 0.5, 0.4062, 1.0, 0.375, 1.0, 0.375, 0.5, 0.375, 0.5, 0.375, 1.0, 0.3438, 1.0, 0.3438, 0.5, 0.3438, 0.5, 0.3438, 1.0, 0.3125, 1.0, 0.3125, 0.5, 0.3125, 0.5, 0.3125, 1.0, 0.2812, 1.0, 0.2812, 0.5, 0.2812, 0.5, 0.2812, 1.0, 0.25, 1.0, 0.25, 0.5, 0.25, 0.5, 0.25, 1.0, 0.2188, 1.0, 0.2188, 0.5, 0.2188, 0.5, 0.2188, 1.0, 0.1875, 1.0, 0.1875, 0.5, 0.1875, 0.5, 0.1875, 1.0, 0.1562, 1.0, 0.1562, 0.5, 0.1562, 0.5, 0.1562, 1.0, 0.125, 1.0, 0.125, 0.5, 0.125, 0.5, 0.125, 1.0, 0.09375, 1.0, 0.09375, 0.5, 0.09375, 0.5, 0.09375, 1.0, 0.0625, 1.0, 0.0625, 0.5, 0.2968, 0.4854, 0.25, 0.49, 0.2032, 0.4854, 0.1582, 0.4717, 0.1167, 0.4496, 0.08029, 0.4197, 0.05045, 0.3833, 0.02827, 0.3418, 0.01461, 0.2968, 0.01, 0.25, 0.01461, 0.2032, 0.02827, 0.1582, 0.05045, 0.1167, 0.08029, 0.08029, 0.1167, 0.05045, 0.1582, 0.02827, 0.2032, 0.01461, 0.25, 0.01, 0.2968, 0.01461, 0.3418, 0.02827, 0.3833, 0.05045, 0.4197, 0.08029, 0.4496, 0.1167, 0.4717, 0.1582, 0.4854, 0.2032, 0.49, 0.25, 0.4854, 0.2968, 0.4717, 0.3418, 0.4496, 0.3833, 0.4197, 0.4197, 0.3833, 0.4496, 0.3418, 0.4717, 0.0625, 0.5, 0.0625, 1.0, 0.03125, 1.0, 0.03125, 0.5, 0.03125, 0.5, 0.03125, 1.0, 0.0, 1.0, 0.0, 0.5, 0.75, 0.49, 0.7968, 0.4854, 0.8418, 0.4717, 0.8833, 0.4496, 0.9197, 0.4197, 0.9496, 0.3833, 0.9717, 0.3418, 0.9854, 0.2968, 0.99, 0.25, 0.9854, 0.2032, 0.9717, 0.1582, 0.9496, 0.1167, 0.9197, 0.08029, 0.8833, 0.05045, 0.8418, 0.02827, 0.7968, 0.01461, 0.75, 0.01, 0.7032, 0.01461, 0.6582, 0.02827, 0.6167, 0.05045, 0.5803, 0.08029, 0.5504, 0.1167, 0.5283, 0.1582, 0.5146, 0.2032, 0.51, 0.25, 0.5146, 0.2968, 0.5283, 0.3418, 0.5504, 0.3833, 0.5803, 0.4197, 0.6167, 0.4496, 0.6582, 0.4717, 0.7032, 0.4854, 1.0, 0.5, 1.0, 1.0, 0.9688, 1.0, 0.9688, 0.5, 0.9688, 0.5, 0.9688, 1.0, 0.9375, 1.0, 0.9375, 0.5, 0.9375, 0.5, 0.9375, 1.0, 0.9062, 1.0, 0.9062, 0.5, 0.9062, 0.5, 0.9062, 1.0, 0.875, 1.0, 0.875, 0.5, 0.875, 0.5, 0.875, 1.0, 0.8438, 1.0, 0.8438, 0.5, 0.8438, 0.5, 0.8438, 1.0, 0.8125, 1.0, 0.8125, 0.5, 0.8125, 0.5, 0.8125, 1.0, 0.7812, 1.0, 0.7812, 0.5, 0.7812, 0.5, 0.7812, 1.0, 0.75, 1.0, 0.75, 0.5, 0.75, 0.5, 0.75, 1.0, 0.7188, 1.0, 0.7188, 0.5, 0.7188, 0.5, 0.7188, 1.0, 0.6875, 1.0, 0.6875, 0.5, 0.6875, 0.5, 0.6875, 1.0, 0.6562, 1.0, 0.6562, 0.5, 0.6562, 0.5, 0.6562, 1.0, 0.625, 1.0, 0.625, 0.5, 0.625, 0.5, 0.625, 1.0, 0.5938, 1.0, 0.5938, 0.5, 0.5938, 0.5, 0.5938, 1.0, 0.5625, 1.0, 0.5625, 0.5, 0.5625, 0.5, 0.5625, 1.0, 0.5312, 1.0, 0.5312, 0.5, 0.5312, 0.5, 0.5312, 1.0, 0.5, 1.0, 0.5, 0.5, 0.5, 0.5, 0.5, 1.0, 0.4688, 1.0, 0.4688, 0.5, 0.4688, 0.5, 0.4688, 1.0, 0.4375, 1.0, 0.4375, 0.5, 0.4375, 0.5, 0.4375, 1.0, 0.4062, 1.0, 0.4062, 0.5, 0.4062, 0.5, 0.4062, 1.0, 0.375, 1.0, 0.375, 0.5, 0.375, 0.5, 0.375, 1.0, 0.3438, 1.0, 0.3438, 0.5, 0.3438, 0.5, 0.3438, 1.0, 0.3125, 1.0, 0.3125, 0.5, 0.3125, 0.5, 0.3125, 1.0, 0.2812, 1.0, 0.2812, 0.5, 0.2812, 0.5, 0.2812, 1.0, 0.25, 1.0, 0.25, 0.5, 0.25, 0.5, 0.25, 1.0, 0.2188, 1.0, 0.2188, 0.5, 0.2188, 0.5, 0.2188, 1.0, 0.1875, 1.0, 0.1875, 0.5, 0.1875, 0.5, 0.1875, 1.0, 0.1562, 1.0, 0.1562, 0.5, 0.1562, 0.5, 0.1562, 1.0, 0.125, 1.0, 0.125, 0.5, 0.125, 0.5, 0.125, 1.0, 0.09375, 1.0, 0.09375, 0.5, 0.09375, 0.5, 0.09375, 1.0, 0.0625, 1.0, 0.0625, 0.5, 0.2968, 0.4854, 0.25, 0.49, 0.2032, 0.4854, 0.1582, 0.4717, 0.1167, 0.4496, 0.08029, 0.4197, 0.05045, 0.3833, 0.02827, 0.3418, 0.01461, 0.2968, 0.01, 0.25, 0.01461, 0.2032, 0.02827, 0.1582, 0.05045, 0.1167, 0.08029, 0.08029, 0.1167, 0.05045, 0.1582, 0.02827, 0.2032, 0.01461, 0.25, 0.01, 0.2968, 0.01461, 0.3418, 0.02827, 0.3833, 0.05045, 0.4197, 0.08029, 0.4496, 0.1167, 0.4717, 0.1582, 0.4854, 0.2032, 0.49, 0.25, 0.4854, 0.2968, 0.4717, 0.3418, 0.4496, 0.3833, 0.4197, 0.4197, 0.3833, 0.4496, 0.3418, 0.4717, 0.0625, 0.5, 0.0625, 1.0, 0.03125, 1.0, 0.03125, 0.5, 0.03125, 0.5, 0.03125, 1.0, 0.0, 1.0, 0.0, 0.5, 0.75, 0.49, 0.7968, 0.4854, 0.8418, 0.4717, 0.8833, 0.4496, 0.9197, 0.4197, 0.9496, 0.3833, 0.9717, 0.3418, 0.9854, 0.2968, 0.99, 0.25, 0.9854, 0.2032, 0.9717, 0.1582, 0.9496, 0.1167, 0.9197, 0.08029, 0.8833, 0.05045, 0.8418, 0.02827, 0.7968, 0.01461, 0.75, 0.01, 0.7032, 0.01461, 0.6582, 0.02827, 0.6167, 0.05045, 0.5803, 0.08029, 0.5504, 0.1167, 0.5283, 0.1582, 0.5146, 0.2032, 0.51, 0.25, 0.5146, 0.2968, 0.5283, 0.3418, 0.5504, 0.3833, 0.5803, 0.4197, 0.6167, 0.4496, 0.6582, 0.4717, 0.7032, 0.4854, 0.0, 0.0, 0.0, 1.0, 1.0, 1.0, 1.0, 0.0, 0.0, 0.0, 1.0, 0.0, 1.0, 1.0, 0.0, 1.0, 1.0, 0.0, 1.0, 1.0, 1.0, 1.0, 1.0, 0.0, 0.0, 1.0, 0.0, 0.0, 0.0, 0.0, 0.0, 1.0, 1.0, 1.0, 0.0, 1.0, 0.0, 1.0, 1.0, 1.0, 0.0, 0.0, 1.0, 0.0, 1.0, 0.0, 0.0, 0.0, 0.0, 0.0, 0.0, 1.0, 1.0, 1.0, 1.0, 0.0, 0.0, 0.0, 1.0, 0.0, 1.0, 1.0, 0.0, 1.0, 1.0, 0.0, 1.0, 1.0, 1.0, 1.0, 1.0, 0.0, 0.0, 1.0, 0.0, 0.0, 0.0, 0.0, 0.0, 1.0, 1.0, 1.0, 0.0, 1.0, 0.0, 1.0, 1.0, 1.0, 0.0, 0.0, 1.0, 0.0, 1.0, 0.0, 0.0, 0.0, 1.0, 0.5, 1.0, 1.0, 0.9688, 1.0, 0.9688, 0.5, 0.9688, 0.5, 0.9688, 1.0, 0.9375, 1.0, 0.9375, 0.5, 0.9375, 0.5, 0.9375, 1.0, 0.9062, 1.0, 0.9062, 0.5, 0.9062, 0.5, 0.9062, 1.0, 0.875, 1.0, 0.875, 0.5, 0.875, 0.5, 0.875, 1.0, 0.8438, 1.0, 0.8438, 0.5, 0.8438, 0.5, 0.8438, 1.0, 0.8125, 1.0, 0.8125, 0.5, 0.8125, 0.5, 0.8125, 1.0, 0.7812, 1.0, 0.7812, 0.5, 0.7812, 0.5, 0.7812, 1.0, 0.75, 1.0, 0.75, 0.5, 0.75, 0.5, 0.75, 1.0, 0.7188, 1.0, 0.7188, 0.5, 0.7188, 0.5, 0.7188, 1.0, 0.6875, 1.0, 0.6875, 0.5, 0.6875, 0.5, 0.6875, 1.0, 0.6562, 1.0, 0.6562, 0.5, 0.6562, 0.5, 0.6562, 1.0, 0.625, 1.0, 0.625, 0.5, 0.625, 0.5, 0.625, 1.0, 0.5938, 1.0, 0.5938, 0.5, 0.5938, 0.5, 0.5938, 1.0, 0.5625, 1.0, 0.5625, 0.5, 0.5625, 0.5, 0.5625, 1.0, 0.5312, 1.0, 0.5312, 0.5, 0.5312, 0.5, 0.5312, 1.0, 0.5, 1.0, 0.5, 0.5, 0.5, 0.5, 0.5, 1.0, 0.4688, 1.0, 0.4688, 0.5, 0.4688, 0.5, 0.4688, 1.0, 0.4375, 1.0, 0.4375, 0.5, 0.4375, 0.5, 0.4375, 1.0, 0.4062, 1.0, 0.4062, 0.5, 0.4062, 0.5, 0.4062, 1.0, 0.375, 1.0, 0.375, 0.5, 0.375, 0.5, 0.375, 1.0, 0.3438, 1.0, 0.3438, 0.5, 0.3438, 0.5, 0.3438, 1.0, 0.3125, 1.0, 0.3125, 0.5, 0.3125, 0.5, 0.3125, 1.0, 0.2812, 1.0, 0.2812, 0.5, 0.2812, 0.5, 0.2812, 1.0, 0.25, 1.0, 0.25, 0.5, 0.25, 0.5, 0.25, 1.0, 0.2188, 1.0, 0.2188, 0.5, 0.2188, 0.5, 0.2188, 1.0, 0.1875, 1.0, 0.1875, 0.5, 0.1875, 0.5, 0.1875, 1.0, 0.1562, 1.0, 0.1562, 0.5, 0.1562, 0.5, 0.1562, 1.0, 0.125, 1.0, 0.125, 0.5, 0.125, 0.5, 0.125, 1.0, 0.09375, 1.0, 0.09375, 0.5, 0.09375, 0.5, 0.09375, 1.0, 0.0625, 1.0, 0.0625, 0.5, 0.2968, 0.4854, 0.25, 0.49, 0.2032, 0.4854, 0.1582, 0.4717, 0.1167, 0.4496, 0.08029, 0.4197, 0.05045, 0.3833, 0.02827, 0.3418, 0.01461, 0.2968, 0.01, 0.25, 0.01461, 0.2032, 0.02827, 0.1582, 0.05045, 0.1167, 0.08029, 0.08029, 0.1167, 0.05045, 0.1582, 0.02827, 0.2032, 0.01461, 0.25, 0.01, 0.2968, 0.01461, 0.3418, 0.02827, 0.3833, 0.05045, 0.4197, 0.08029, 0.4496, 0.1167, 0.4717, 0.1582, 0.4854, 0.2032, 0.49, 0.25, 0.4854, 0.2968, 0.4717, 0.3418, 0.4496, 0.3833, 0.4197, 0.4197, 0.3833, 0.4496, 0.3418, 0.4717, 0.0625, 0.5, 0.0625, 1.0, 0.03125, 1.0, 0.03125, 0.5, 0.03125, 0.5, 0.03125, 1.0, 0.0, 1.0, 0.0, 0.5, 0.75, 0.49, 0.7968, 0.4854, 0.8418, 0.4717, 0.8833, 0.4496, 0.9197, 0.4197, 0.9496, 0.3833, 0.9717, 0.3418, 0.9854, 0.2968, 0.99, 0.25, 0.9854, 0.2032, 0.9717, 0.1582, 0.9496, 0.1167, 0.9197, 0.08029, 0.8833, 0.05045, 0.8418, 0.02827, 0.7968, 0.01461, 0.75, 0.01, 0.7032, 0.01461, 0.6582, 0.02827, 0.6167, 0.05045, 0.5803, 0.08029, 0.5504, 0.1167, 0.5283, 0.1582, 0.5146, 0.2032, 0.51, 0.25, 0.5146, 0.2968, 0.5283, 0.3418, 0.5504, 0.3833, 0.5803, 0.4197, 0.6167, 0.4496, 0.6582, 0.4717, 0.7032, 0.4854, 1.0, 0.5, 1.0, 1.0, 0.9688, 1.0, 0.9688, 0.5, 0.9688, 0.5, 0.9688, 1.0, 0.9375, 1.0, 0.9375, 0.5, 0.9375, 0.5, 0.9375, 1.0, 0.9062, 1.0, 0.9062, 0.5, 0.9062, 0.5, 0.9062, 1.0, 0.875, 1.0, 0.875, 0.5, 0.875, 0.5, 0.875, 1.0, 0.8438, 1.0, 0.8438, 0.5, 0.8438, 0.5, 0.8438, 1.0, 0.8125, 1.0, 0.8125, 0.5, 0.8125, 0.5, 0.8125, 1.0, 0.7812, 1.0, 0.7812, 0.5, 0.7812, 0.5, 0.7812, 1.0, 0.75, 1.0, 0.75, 0.5, 0.75, 0.5, 0.75, 1.0, 0.7188, 1.0, 0.7188, 0.5, 0.7188, 0.5, 0.7188, 1.0, 0.6875, 1.0, 0.6875, 0.5, 0.6875, 0.5, 0.6875, 1.0, 0.6562, 1.0, 0.6562, 0.5, 0.6562, 0.5, 0.6562, 1.0, 0.625, 1.0, 0.625, 0.5, 0.625, 0.5, 0.625, 1.0, 0.5938, 1.0, 0.5938, 0.5, 0.5938, 0.5, 0.5938, 1.0, 0.5625, 1.0, 0.5625, 0.5, 0.5625, 0.5, 0.5625, 1.0, 0.5312, 1.0, 0.5312, 0.5, 0.5312, 0.5, 0.5312, 1.0, 0.5, 1.0, 0.5, 0.5, 0.5, 0.5, 0.5, 1.0, 0.4688, 1.0, 0.4688, 0.5, 0.4688, 0.5, 0.4688, 1.0, 0.4375, 1.0, 0.4375, 0.5, 0.4375, 0.5, 0.4375, 1.0, 0.4062, 1.0, 0.4062, 0.5, 0.4062, 0.5, 0.4062, 1.0, 0.375, 1.0, 0.375, 0.5, 0.375, 0.5, 0.375, 1.0, 0.3438, 1.0, 0.3438, 0.5, 0.3438, 0.5, 0.3438, 1.0, 0.3125, 1.0, 0.3125, 0.5, 0.3125, 0.5, 0.3125, 1.0, 0.2812, 1.0, 0.2812, 0.5, 0.2812, 0.5, 0.2812, 1.0, 0.25, 1.0, 0.25, 0.5, 0.25, 0.5, 0.25, 1.0, 0.2188, 1.0, 0.2188, 0.5, 0.2188, 0.5, 0.2188, 1.0, 0.1875, 1.0, 0.1875, 0.5, 0.1875, 0.5, 0.1875, 1.0, 0.1562, 1.0, 0.1562, 0.5, 0.1562, 0.5, 0.1562, 1.0, 0.125, 1.0, 0.125, 0.5, 0.125, 0.5, 0.125, 1.0, 0.09375, 1.0, 0.09375, 0.5, 0.09375, 0.5, 0.09375, 1.0, 0.0625, 1.0, 0.0625, 0.5, 0.2968, 0.4854, 0.25, 0.49, 0.2032, 0.4854, 0.1582, 0.4717, 0.1167, 0.4496, 0.08029, 0.4197, 0.05045, 0.3833, 0.02827, 0.3418, 0.01461, 0.2968, 0.01, 0.25, 0.01461, 0.2032, 0.02827, 0.1582, 0.05045, 0.1167, 0.08029, 0.08029, 0.1167, 0.05045, 0.1582, 0.02827, 0.2032, 0.01461, 0.25, 0.01, 0.2968, 0.01461, 0.3418, 0.02827, 0.3833, 0.05045, 0.4197, 0.08029, 0.4496, 0.1167, 0.4717, 0.1582, 0.4854, 0.2032, 0.49, 0.25, 0.4854, 0.2968, 0.4717, 0.3418, 0.4496, 0.3833, 0.4197, 0.4197, 0.3833, 0.4496, 0.3418, 0.4717, 0.0625, 0.5, 0.0625, 1.0, 0.03125, 1.0, 0.03125, 0.5, 0.03125, 0.5, 0.03125, 1.0, 0.0, 1.0, 0.0, 0.5, 0.75, 0.49, 0.7968, 0.4854, 0.8418, 0.4717, 0.8833, 0.4496, 0.9197, 0.4197, 0.9496, 0.3833, 0.9717, 0.3418, 0.9854, 0.2968, 0.99, 0.25, 0.9854, 0.2032, 0.9717, 0.1582, 0.9496, 0.1167, 0.9197, 0.08029, 0.8833, 0.05045, 0.8418, 0.02827, 0.7968, 0.01461, 0.75, 0.01, 0.7032, 0.01461, 0.6582, 0.02827, 0.6167, 0.05045, 0.5803, 0.08029, 0.5504, 0.1167, 0.5283, 0.1582, 0.5146, 0.2032, 0.51, 0.25, 0.5146, 0.2968, 0.5283, 0.3418, 0.5504, 0.3833, 0.5803, 0.4197, 0.6167, 0.4496, 0.6582, 0.4717, 0.7032, 0.4854])
me_bottom_baseboard_plane_001.materials.append(mat_none_002)
me_bottom_baseboard_plane_001.use_remesh_fix_poles = True
me_bottom_baseboard_plane_001.use_remesh_preserve_attributes = False
me_bottom_baseboard_plane_001.use_mirror_vertex_groups = False
me_bottom_baseboard_plane_001.update()
me_cube = bpy.data.meshes.new('Cube')
me_cube.from_pydata([(-0.05, -0.05, -0.05), (-0.05, -0.05, 0.05), (-0.05, 0.05, -0.05), (-0.05, 0.05, 0.05), (0.05, -0.05, -0.05), (0.05, -0.05, 0.05), (0.05, 0.05, -0.05), (0.05, 0.05, 0.05), (-0.05, -0.05, -0.05), (-0.05, -0.05, 0.05), (-0.05, 0.05, -0.05), (-0.05, 0.05, 0.05), (0.05, -0.05, -0.05), (0.05, -0.05, 0.05), (0.05, 0.05, -0.05), (0.05, 0.05, 0.05), (0.15, 0.05, 0.05), (0.15, 0.05, -0.05), (0.15, -0.05, -0.05), (0.15, -0.05, 0.05), (-0.15, 0.05, -0.05), (-0.15, -0.05, -0.05), (-0.15, -0.05, 0.05), (-0.15, 0.05, 0.05)], [], [(0, 2, 3, 1), (2, 6, 7, 3), (6, 4, 5, 7), (4, 0, 1, 5), (2, 0, 4, 6), (7, 5, 1, 3), (10, 8, 21, 20), (10, 11, 15, 14), (15, 13, 19, 16), (12, 13, 9, 8), (10, 14, 12, 8), (15, 11, 9, 13), (17, 16, 19, 18), (14, 15, 16, 17), (13, 12, 18, 19), (12, 14, 17, 18), (21, 22, 23, 20), (11, 10, 20, 23), (8, 9, 22, 21), (9, 11, 23, 22)])
_uv = me_cube.uv_layers.new(name='UVMap')
_uv.uv.foreach_set('vector', [0.375, 0.0, 0.375, 0.25, 0.625, 0.25, 0.625, 0.0, 0.375, 0.25, 0.375, 0.5, 0.625, 0.5, 0.625, 0.25, 0.375, 0.5, 0.375, 0.75, 0.625, 0.75, 0.625, 0.5, 0.375, 0.75, 0.375, 1.0, 0.625, 1.0, 0.625, 0.75, 0.125, 0.5, 0.125, 0.75, 0.375, 0.75, 0.375, 0.5, 0.625, 0.5, 0.625, 0.75, 0.875, 0.75, 0.875, 0.5, 0.125, 0.5, 0.125, 0.75, 0.125, 0.75, 0.125, 0.5, 0.375, 0.25, 0.625, 0.25, 0.625, 0.5, 0.375, 0.5, 0.625, 0.5, 0.625, 0.75, 0.625, 0.75, 0.625, 0.5, 0.375, 0.75, 0.625, 0.75, 0.625, 1.0, 0.375, 1.0, 0.125, 0.5, 0.375, 0.5, 0.375, 0.75, 0.125, 0.75, 0.625, 0.5, 0.875, 0.5, 0.875, 0.75, 0.625, 0.75, 0.375, 0.5, 0.625, 0.5, 0.625, 0.75, 0.375, 0.75, 0.375, 0.5, 0.625, 0.5, 0.625, 0.5, 0.375, 0.5, 0.625, 0.75, 0.375, 0.75, 0.375, 0.75, 0.625, 0.75, 0.375, 0.75, 0.375, 0.5, 0.375, 0.5, 0.375, 0.75, 0.375, 0.0, 0.625, 0.0, 0.625, 0.25, 0.375, 0.25, 0.625, 0.25, 0.375, 0.25, 0.375, 0.25, 0.625, 0.25, 0.375, 1.0, 0.625, 1.0, 0.625, 1.0, 0.375, 1.0, 0.875, 0.75, 0.875, 0.5, 0.875, 0.5, 0.875, 0.75])
me_cube.use_remesh_fix_poles = True
me_cube.use_remesh_preserve_attributes = False
me_cube.use_mirror_vertex_groups = False
me_cube.update()

# ---- objects
ob_robot = bpy.data.objects.new('Robot', me_bottom_baseboard_plane_001)
ob_cube = bpy.data.objects.new('Cube', me_cube)

# ---- transforms, parenting, visibility, modifiers, constraints
ob_robot.location = (0.0, 0.0, 0.03)
ob_robot.rotation_euler = (1.571, -0.0, -2.883)
ob_robot.lineart.crease_threshold = 0.0
ob_cube.location = (0.0, -0.54, 0.05)
ob_cube.lineart.crease_threshold = 0.0

# ---- collection membership
scene.collection.objects.link(ob_robot)
scene.collection.objects.link(ob_cube)

# ---- scene / render settings (as saved in the file)
scene.frame_start = 1; scene.frame_end = 216; scene.frame_set(144)
scene.render.engine = 'BLENDER_EEVEE_NEXT'
scene.cycles.use_denoising = False
scene.cycles.samples = 128
scene.cycles.sampling_pattern = 'TABULATED_SOBOL'
scene.cycles.use_adaptive_sampling = False
scene.cycles.use_light_tree = False
scene.view_settings.view_transform = 'Filmic'
bpy.context.view_layer.update()

# ---- added for rendering (the .blend has no active camera and no usable light): camera, sun
cam_auto = bpy.data.cameras.new('AutoCamera')
cam_auto.lens = 50.0
cam_auto.sensor_width = 36.0
cam_auto.clip_end = 1000.0
ob_auto_camera = bpy.data.objects.new('AutoCamera', cam_auto)
scene.collection.objects.link(ob_auto_camera)
ob_auto_camera.location = (0.709046, -1.09197, 0.616232)
ob_auto_camera.rotation_euler = (1.09748, -7.21219e-08, 0.694738)
scene.camera = ob_auto_camera
light_auto_sun = bpy.data.lights.new('AutoSun', 'SUN')
light_auto_sun.energy = 3.0
light_auto_sun.angle = 0.0523599
ob_auto_sun = bpy.data.objects.new('AutoSun', light_auto_sun)
scene.collection.objects.link(ob_auto_sun)
ob_auto_sun.rotation_euler = (0.872665, 0.174533, 0.523599)
bpy.context.view_layer.update()
